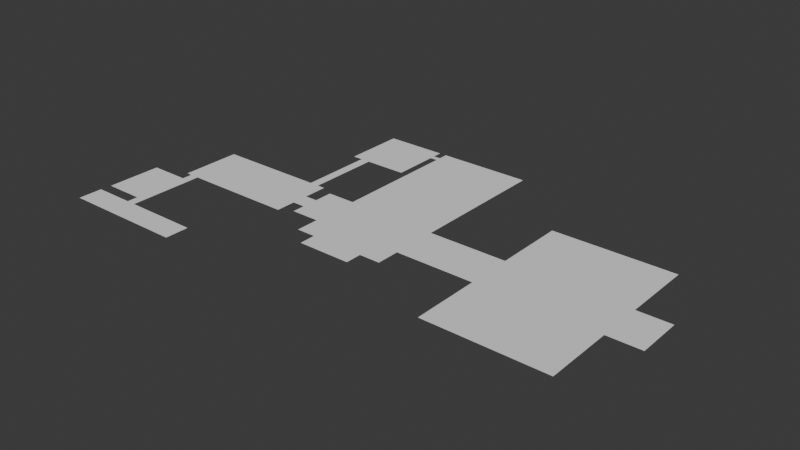 # Source: mallaSuelo.blend  (saved by Blender 4.1.24; exported with 4.5.12 LTS)
import bpy
from mathutils import Matrix  # noqa: F401  (used for matrix-valued properties, if any)

bpy.ops.wm.read_factory_settings(use_empty=True)
scene = bpy.context.scene
scene.name = 'Scene'

# ---- world
world_world = bpy.data.worlds.new('World'); scene.world = world_world
world_world.use_nodes = True; world_world.node_tree.nodes.clear()
_N = world_world.node_tree.nodes; _L = world_world.node_tree.links
n0 = _N.new('ShaderNodeOutputWorld'); n0.name = 'World Output'; n0.location = (300, 300)
n1 = _N.new('ShaderNodeBackground'); n1.name = 'Background'; n1.location = (10, 300)
n1.inputs[0].default_value = (0.05088, 0.05088, 0.05088, 1.0)
_L.new(n1.outputs[0], n0.inputs[0])
n0.is_active_output = True
world_world.color = (0.05088, 0.05088, 0.05088)
world_world.use_sun_shadow = False
world_world.sun_shadow_jitter_overblur = 0.0

# ---- meshes
me_plane = bpy.data.meshes.new('Plane')
me_plane.from_pydata([(-0.8751, 1.019, 0.0), (-0.8751, 0.5818, 0.0), (-1.174, 0.5818, 0.0), (-1.174, 0.05801, 0.0), (-1.117, 0.05801, 0.0), (-1.117, -0.3745, 0.0), (-1.902, -0.3745, 0.0), (-1.902, -0.9193, 0.0), (-1.371, -0.9193, 0.0), (-1.371, -1.089, 0.0), (-2.254, -1.089, 0.0), (-2.254, -0.9182, 0.0), (-1.967, -0.9182, 0.0), (-1.967, -0.8398, 0.0), (-2.248, -0.8398, 0.0), (-2.248, -0.4487, 0.0), (-1.967, -0.4487, 0.0), (-1.967, -0.3745, 0.0), (-2.006, -0.3745, 0.0), (-2.006, 0.05801, 0.0), (-1.24, 0.05801, 0.0), (-1.24, 0.5818, 0.0), (-1.312, 0.5818, 0.0), (-1.312, 1.019, 0.0), (-0.8751, 0.9495, 0.0), (-0.8751, 0.912, 0.0), (-0.8214, 0.9495, 0.0), (-0.8214, 0.912, 0.0), (-0.8214, 1.019, 0.0), (-0.1554, 1.019, 0.0), (-0.1554, 0.004336, 0.0), (0.4073, 0.004336, 0.0), (0.4073, 0.5143, 0.0), (1.273, 0.5143, 0.0), (1.273, 0.004336, 0.0), (1.511, 0.004336, 0.0), (1.511, -0.3232, 0.0), (1.273, -0.3232, 0.0), (1.273, -0.8177, 0.0), (0.4073, -0.8177, 0.0), (0.4073, -0.3232, 0.0), (-0.1554, -0.3232, 0.0), (-0.1554, -0.4902, 0.0), (-0.3049, -0.4902, 0.0), (-0.3049, -0.6067, 0.0), (-0.6851, -0.6067, 0.0), (-0.6851, -0.4902, 0.0), (-0.8214, -0.4902, 0.0), (-0.8214, -0.3232, 0.0), (-1.025, -0.3232, 0.0), (-1.025, -0.2316, 0.0), (-1.117, -0.1145, 0.0), (-1.117, -0.2316, 0.0), (-1.025, -0.1145, 0.0), (-1.025, 0.01832, 0.0), (-0.8214, 0.01832, 0.0)], [], [(28, 26, 29), (24, 0, 23), (23, 21, 2), (30, 29, 27), (27, 26, 24), (27, 24, 25), (23, 22, 21), (30, 27, 55), (53, 48, 55), (6, 16, 13), (3, 2, 21), (25, 23, 2), (3, 21, 20), (34, 33, 32), (34, 32, 31), (51, 4, 3), (51, 3, 20), (18, 17, 19), (10, 7, 12), (54, 53, 55), (43, 42, 41), (36, 35, 34), (31, 37, 34), (37, 36, 34), (50, 48, 53), (51, 50, 53), (48, 30, 55), (50, 51, 52), (51, 20, 52), (6, 5, 52), (2, 1, 25), (50, 49, 48), (38, 37, 40), (37, 31, 40), (38, 40, 39), (40, 30, 41), (48, 43, 41), (41, 30, 48), (31, 30, 40), (6, 20, 19), (17, 16, 6), (52, 20, 6), (25, 24, 23), (15, 13, 16), (17, 6, 19), (13, 15, 14), (48, 47, 46), (44, 43, 46), (43, 48, 46), (44, 46, 45), (7, 13, 12), (11, 10, 12), (29, 26, 27), (9, 8, 7), (9, 7, 10), (7, 6, 13)])
_uv = me_plane.uv_layers.new(name='UVMap')
_uv.uv.foreach_set('vector', [0.0, 0.0, 0.0, 0.0, 0.0, 0.0, 0.0, 0.0, 0.0, 0.0, 0.0, 0.0, 0.0, 0.0, 0.0, 0.0, 0.0, 0.0, 0.0, 0.0, 0.0, 0.0, 0.0, 0.0, 0.0, 0.0, 0.0, 0.0, 0.0, 0.0, 0.0, 0.0, 0.0, 0.0, 0.0, 0.0, 0.0, 0.0, 0.0, 0.0, 0.0, 0.0, 0.0, 0.0, 0.0, 0.0, 0.0, 0.0, 0.0, 0.0, 0.0, 0.0, 0.0, 0.0, 0.0, 0.0, 0.0, 0.0, 0.0, 0.0, 0.0, 0.0, 0.0, 0.0, 0.0, 0.0, 0.0, 0.0, 0.0, 0.0, 0.0, 0.0, 0.0, 0.0, 0.0, 0.0, 0.0, 0.0, 0.0, 0.0, 0.0, 0.0, 0.0, 0.0, 0.0, 0.0, 0.0, 0.0, 0.0, 0.0, 0.0, 0.0, 0.0, 0.0, 0.0, 0.0, 0.0, 0.0, 0.0, 0.0, 0.0, 0.0, 0.0, 0.0, 0.0, 0.0, 0.0, 0.0, 0.0, 0.0, 0.0, 0.0, 0.0, 0.0, 0.0, 0.0, 0.0, 0.0, 0.0, 0.0, 0.0, 0.0, 0.0, 0.0, 0.0, 0.0, 0.0, 0.0, 0.0, 0.0, 0.0, 0.0, 0.0, 0.0, 0.0, 0.0, 0.0, 0.0, 0.0, 0.0, 0.0, 0.0, 0.0, 0.0, 0.0, 0.0, 0.0, 0.0, 0.0, 0.0, 0.0, 0.0, 0.0, 0.0, 0.0, 0.0, 0.0, 0.0, 0.0, 0.0, 0.0, 0.0, 0.0, 0.0, 0.0, 0.0, 0.0, 0.0, 0.0, 0.0, 0.0, 0.0, 0.0, 0.0, 0.0, 0.0, 0.0, 0.0, 0.0, 0.0, 0.0, 0.0, 0.0, 0.0, 0.0, 0.0, 0.0, 0.0, 0.0, 0.0, 0.0, 0.0, 0.0, 0.0, 0.0, 0.0, 0.0, 0.0, 0.0, 0.0, 0.0, 0.0, 0.0, 0.0, 0.0, 0.0, 0.0, 0.0, 0.0, 0.0, 0.0, 0.0, 0.0, 0.0, 0.0, 0.0, 0.0, 0.0, 0.0, 0.0, 0.0, 0.0, 0.0, 0.0, 0.0, 0.0, 0.0, 0.0, 0.0, 0.0, 0.0, 0.0, 0.0, 0.0, 0.0, 0.0, 0.0, 0.0, 0.0, 0.0, 0.0, 0.0, 0.0, 0.0, 0.0, 0.0, 0.0, 0.0, 0.0, 0.0, 0.0, 0.0, 0.0, 0.0, 0.0, 0.0, 0.0, 0.0, 0.0, 0.0, 0.0, 0.0, 0.0, 0.0, 0.0, 0.0, 0.0, 0.0, 0.0, 0.0, 0.0, 0.0, 0.0, 0.0, 0.0, 0.0, 0.0, 0.0, 0.0, 0.0, 0.0, 0.0, 0.0, 0.0, 0.0, 0.0, 0.0, 0.0, 0.0, 0.0, 0.0, 0.0, 0.0, 0.0, 0.0, 0.0, 0.0, 0.0, 0.0, 0.0, 0.0, 0.0, 0.0, 0.0, 0.0, 0.0, 0.0, 0.0, 0.0, 0.0, 0.0, 0.0, 0.0, 0.0, 0.0, 0.0, 0.0, 0.0, 0.0, 0.0, 0.0, 0.0, 0.0, 0.0, 0.0, 0.0, 0.0, 0.0, 0.0, 0.0, 0.0, 0.0, 0.0, 0.0, 0.0, 0.0])
me_plane.update()

# ---- objects
ob_empty = bpy.data.objects.new('Empty', None)
ob_plane = bpy.data.objects.new('Plane', me_plane)

# ---- transforms, parenting, visibility, modifiers, constraints
ob_empty.location = (0.0, 0.0, 0.0)
ob_empty.empty_display_type = 'IMAGE'
ob_empty.empty_display_size = 5.0
ob_plane.location = (0.0, 0.0, 0.0)

# ---- collection membership
scene.collection.objects.link(ob_empty)
scene.collection.objects.link(ob_plane)

# ---- scene / render settings (as saved in the file)
scene.frame_start = 1; scene.frame_end = 250; scene.frame_set(1)
scene.render.engine = 'CYCLES'
scene.render.use_motion_blur = True
scene.cycles.feature_set = 'EXPERIMENTAL'
scene.cycles.samples = 512
scene.cycles.sampling_pattern = 'TABULATED_SOBOL'
scene.eevee.ray_tracing_options.trace_max_roughness = 0.0
bpy.context.view_layer.update()

# ---- added for rendering (the .blend has no active camera and no usable light): camera, sun
cam_auto = bpy.data.cameras.new('AutoCamera')
cam_auto.lens = 50.0
cam_auto.sensor_width = 36.0
cam_auto.clip_end = 1000.0
ob_auto_camera = bpy.data.objects.new('AutoCamera', cam_auto)
scene.collection.objects.link(ob_auto_camera)
ob_auto_camera.location = (3.62005, -4.82519, 3.19336)
ob_auto_camera.rotation_euler = (1.09748, -7.21219e-08, 0.694738)
scene.camera = ob_auto_camera
light_auto_sun = bpy.data.lights.new('AutoSun', 'SUN')
light_auto_sun.energy = 3.0
light_auto_sun.angle = 0.0523599
ob_auto_sun = bpy.data.objects.new('AutoSun', light_auto_sun)
scene.collection.objects.link(ob_auto_sun)
ob_auto_sun.rotation_euler = (0.872665, 0.174533, 0.523599)
bpy.context.view_layer.update()

